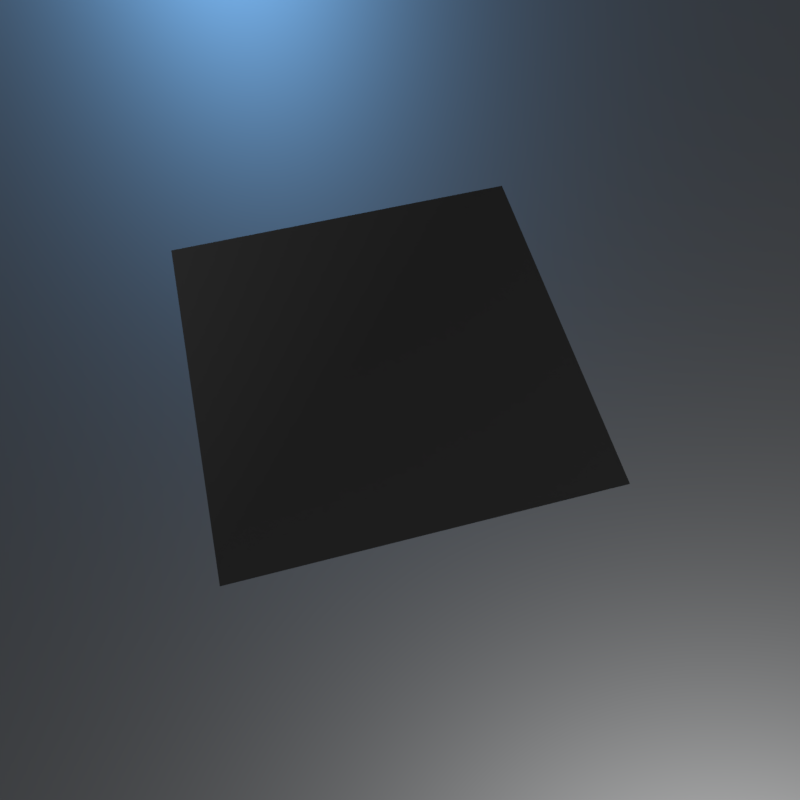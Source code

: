 # Source: SUBTRACTOR_old.blend  (saved by Blender 2.78.0; exported with 4.5.12 LTS)
import bpy
from mathutils import Matrix  # noqa: F401  (used for matrix-valued properties, if any)

bpy.ops.wm.read_factory_settings(use_empty=True)
scene = bpy.context.scene
scene.name = 'Scene'

# ---- collections
col_collection_1 = bpy.data.collections.new('Collection 1'); scene.collection.children.link(col_collection_1)

# ---- materials (node trees are filled in below, after node groups)
mat_decal01_template = bpy.data.materials.new('decal01_TEMPLATE')
mat_decal01_template.alpha_threshold = 0.0
mat_decal01_template.roughness = 0.5
mat_base = bpy.data.materials.new('base')
mat_base.alpha_threshold = 0.0
mat_base.diffuse_color = (0.15, 0.15, 0.15, 1.0)
mat_base.roughness = 0.5

# ---- node groups
ng_decal_subtractor_group = bpy.data.node_groups.new('Decal Subtractor Group', 'ShaderNodeTree')
_s = ng_decal_subtractor_group.interface.new_socket(name='Shader', in_out='OUTPUT', socket_type='NodeSocketShader')
_s = ng_decal_subtractor_group.interface.new_socket(name='Material Color', in_out='INPUT', socket_type='NodeSocketColor')
_s.default_value = (0.5793, 0.5793, 0.5793, 1.0)
_s = ng_decal_subtractor_group.interface.new_socket(name='Material Roughness', in_out='INPUT', socket_type='NodeSocketFloat')
_s.subtype = 'FACTOR'
_s.default_value = 0.2
_s.min_value = 0.0
_s.max_value = 1.0
_s = ng_decal_subtractor_group.interface.new_socket(name='Normal Map', in_out='INPUT', socket_type='NodeSocketColor')
_s.default_value = (0.5, 0.5, 1.0, 1.0)
_s = ng_decal_subtractor_group.interface.new_socket(name='Normal Strength', in_out='INPUT', socket_type='NodeSocketFloat')
_s.default_value = 1.0
_s.min_value = 0.0
_s.max_value = 10.0
_s = ng_decal_subtractor_group.interface.new_socket(name='Alpha', in_out='INPUT', socket_type='NodeSocketColor')
_s = ng_decal_subtractor_group.interface.new_socket(name='AO + Curvature + Height Map', in_out='INPUT', socket_type='NodeSocketColor')
_s.default_value = (0.8, 0.8, 0.8, 1.0)
_s = ng_decal_subtractor_group.interface.new_socket(name='AO Strength', in_out='INPUT', socket_type='NodeSocketFloat')
_s.subtype = 'FACTOR'
_s.default_value = 1.0
_s.min_value = 0.0
_s.max_value = 1.0
_s = ng_decal_subtractor_group.interface.new_socket(name='Edge Highlights', in_out='INPUT', socket_type='NodeSocketFloat')
_s.subtype = 'FACTOR'
_s.default_value = 0.5
_s.min_value = 0.0
_s.max_value = 1.0
_N = ng_decal_subtractor_group.nodes; _L = ng_decal_subtractor_group.links
n0 = _N.new('ShaderNodeNormalMap'); n0.name = 'Normal Map'; n0.location = (-265, -95)
n1 = _N.new('ShaderNodeInvert'); n1.name = 'Invert'; n1.location = (-262, -267)
n2 = _N.new('ShaderNodeBsdfTransparent'); n2.name = 'Transparent BSDF'; n2.location = (247, -354)
n3 = _N.new('ShaderNodeMix'); n3.name = 'Mix.001'; n3.location = (45, 180)
n3.data_type = 'RGBA'
n3.blend_type = 'OVERLAY'
n4 = _N.new('ShaderNodeMix'); n4.name = 'Mix'; n4.location = (-247, 340)
n4.data_type = 'RGBA'
n4.blend_type = 'MULTIPLY'
n5 = _N.new('ShaderNodeMixShader'); n5.name = 'Mix Shader'; n5.location = (498, -152)
n6 = _N.new('ShaderNodeSeparateColor'); n6.name = 'Separate RGB'; n6.location = (-473, 115)
n7 = _N.new('ShaderNodeBsdfAnisotropic'); n7.name = 'Glossy BSDF'; n7.location = (290, 32)
n7.distribution = 'GGX'
n8 = _N.new('NodeGroupOutput'); n8.name = 'Group Output'; n8.location = (857, -88)
n9 = _N.new('NodeGroupInput'); n9.name = 'Group Input'; n9.location = (-940, 4)
n10 = _N.new('ShaderNodeMath'); n10.name = 'Math'; n10.location = (0, 0)
n10.operation = 'POWER'
_L.new(n9.outputs[2], n0.inputs[1])
_L.new(n0.outputs[0], n7.inputs[4])
_L.new(n7.outputs[0], n5.inputs[1])
_L.new(n2.outputs[0], n5.inputs[2])
_L.new(n5.outputs[0], n8.inputs[0])
_L.new(n9.outputs[4], n1.inputs[1])
_L.new(n1.outputs[0], n5.inputs[0])
_L.new(n9.outputs[5], n6.inputs[0])
_L.new(n9.outputs[0], n4.inputs[6])
_L.new(n6.outputs[0], n4.inputs[7])
_L.new(n4.outputs[2], n3.inputs[6])
_L.new(n3.outputs[2], n7.inputs[0])
_L.new(n6.outputs[1], n3.inputs[7])
_L.new(n9.outputs[6], n4.inputs[0])
_L.new(n9.outputs[7], n3.inputs[0])
_L.new(n9.outputs[3], n0.inputs[0])
_L.new(n9.outputs[1], n10.inputs[0])
_L.new(n10.outputs[0], n7.inputs[1])
n8.is_active_output = True
ng_nodegroup_decal01_template = bpy.data.node_groups.new('NodeGroup.decal01_TEMPLATE', 'ShaderNodeTree')
_s = ng_nodegroup_decal01_template.interface.new_socket(name='Color', in_out='OUTPUT', socket_type='NodeSocketColor')
_s.default_value = (0.0, 0.0, 0.0, 0.0)
_s = ng_nodegroup_decal01_template.interface.new_socket(name='UV', in_out='INPUT', socket_type='NodeSocketVector')
_s.min_value = 0.0
_s.max_value = 1.0
_s = ng_nodegroup_decal01_template.interface.new_socket(name='Value', in_out='INPUT', socket_type='NodeSocketFloat')
_s.default_value = 0.5
_s.min_value = -1e+04
_s.max_value = 1e+04
_s = ng_nodegroup_decal01_template.interface.new_socket(name='Mult', in_out='INPUT', socket_type='NodeSocketFloat')
_s.default_value = 0.5
_s.min_value = -1e+04
_s.max_value = 1e+04
_s = ng_nodegroup_decal01_template.interface.new_socket(name='Cross', in_out='INPUT', socket_type='NodeSocketColor')
_s.default_value = (0.5, 0.5, 0.5, 1.0)
_s = ng_nodegroup_decal01_template.interface.new_socket(name='UV2', in_out='INPUT', socket_type='NodeSocketColor')
_s.default_value = (0.5, 0.5, 0.5, 1.0)
_N = ng_nodegroup_decal01_template.nodes; _L = ng_nodegroup_decal01_template.links
n0 = _N.new('NodeFrame'); n0.name = 'Frame'; n0.location = (-527, 252)
n0.width = 888
n1 = _N.new('ShaderNodeMix'); n1.name = 'Mix'; n1.location = (396, -34)
n1.width = 100
n1.data_type = 'RGBA'
n1.blend_type = 'MULTIPLY'
n1.inputs[0].default_value = 1.0
n2 = _N.new('ShaderNodeMix'); n2.name = 'Mix.001'; n2.location = (523, -172)
n2.width = 100
n2.data_type = 'RGBA'
n2.blend_type = 'ADD'
n2.inputs[0].default_value = 1.0
n3 = _N.new('NodeGroupOutput'); n3.name = 'Group Output'; n3.location = (723, 0)
n4 = _N.new('NodeGroupInput'); n4.name = 'Group Input'; n4.location = (-594, -23)
n5 = _N.new('ShaderNodeMath'); n5.name = 'Math.002'; n5.location = (738, -160)
n5.width = 120
n6 = _N.new('ShaderNodeMath'); n6.name = 'Math.001'; n6.location = (541, -133)
n6.width = 120
n6.operation = 'MULTIPLY'
n7 = _N.new('ShaderNodeSeparateColor'); n7.name = 'Separate RGB'; n7.location = (313, -57)
n8 = _N.new('ShaderNodeTexImage'); n8.name = 'Image Texture.003'; n8.location = (30, -30)
n8.width = 228
n5.parent = n0
n6.parent = n0
n7.parent = n0
n8.parent = n0
_L.new(n6.outputs[0], n5.inputs[0])
_L.new(n1.outputs[2], n2.inputs[6])
_L.new(n5.outputs[0], n1.inputs[6])
_L.new(n4.outputs[1], n6.inputs[1])
_L.new(n4.outputs[2], n5.inputs[1])
_L.new(n2.outputs[2], n3.inputs[0])
_L.new(n4.outputs[3], n1.inputs[7])
_L.new(n4.outputs[4], n2.inputs[7])
_L.new(n4.outputs[0], n8.inputs[0])
_L.new(n8.outputs[0], n7.inputs[0])
_L.new(n7.outputs[2], n6.inputs[0])
n3.is_active_output = True
ng_parallax_decal01_template = bpy.data.node_groups.new('parallax.decal01_TEMPLATE', 'ShaderNodeTree')
_s = ng_parallax_decal01_template.interface.new_socket(name='vector', in_out='OUTPUT', socket_type='NodeSocketColor')
_s.default_value = (0.0, 0.0, 0.0, 0.0)
_s = ng_parallax_decal01_template.interface.new_socket(name='tangent', in_out='OUTPUT', socket_type='NodeSocketVector')
_s = ng_parallax_decal01_template.interface.new_socket(name='bino', in_out='OUTPUT', socket_type='NodeSocketVector')
_s = ng_parallax_decal01_template.interface.new_socket(name='no', in_out='OUTPUT', socket_type='NodeSocketVector')
_s = ng_parallax_decal01_template.interface.new_socket(name='value', in_out='INPUT', socket_type='NodeSocketFloat')
_s.default_value = -0.01
_s.min_value = -0.1
_s.max_value = 0.0
_s = ng_parallax_decal01_template.interface.new_socket(name='mult', in_out='INPUT', socket_type='NodeSocketFloat')
_N = ng_parallax_decal01_template.nodes; _L = ng_parallax_decal01_template.links
n0 = _N.new('NodeFrame'); n0.name = 'TBN'; n0.location = (2859, 972)
n0.label = 'TBN'
n0.width = 947
n0.shrink = False
n0.label_size = 36
n1 = _N.new('NodeFrame'); n1.name = 'TBN.001'; n1.location = (4482, -656)
n1.label = 'TBN'
n1.width = 765
n1.shrink = False
n1.label_size = 36
n2 = _N.new('NodeFrame'); n2.name = 'TBN.002'; n2.location = (3893, 551)
n2.label = 'TBN'
n2.width = 746
n2.shrink = False
n2.label_size = 36
n3 = _N.new('NodeReroute'); n3.name = 'Reroute'; n3.location = (3931, -1171)
n3.width = 16
n3.socket_idname = 'NodeSocketFloat'
n4 = _N.new('NodeReroute'); n4.name = 'Reroute.002'; n4.location = (3943, -1005)
n4.width = 16
n4.socket_idname = 'NodeSocketFloat'
n5 = _N.new('NodeReroute'); n5.name = 'Reroute.011'; n5.location = (4514, -370)
n5.width = 16
n6 = _N.new('NodeReroute'); n6.name = 'Reroute.001'; n6.location = (4146, -789)
n6.width = 16
n6.socket_idname = 'NodeSocketVector'
n7 = _N.new('NodeReroute'); n7.name = 'Reroute.007'; n7.location = (5405, 857)
n7.width = 16
n7.socket_idname = 'NodeSocketVector'
n8 = _N.new('NodeReroute'); n8.name = 'Reroute.008'; n8.location = (5308, 774)
n8.width = 16
n8.socket_idname = 'NodeSocketVector'
n9 = _N.new('NodeReroute'); n9.name = 'Reroute.010'; n9.location = (5195, 682)
n9.width = 16
n9.socket_idname = 'NodeSocketVector'
n10 = _N.new('NodeReroute'); n10.name = 'Reroute.003'; n10.location = (4513, -83)
n10.width = 16
n11 = _N.new('NodeReroute'); n11.name = 'Reroute.009'; n11.location = (3600, -40)
n11.width = 16
n11.socket_idname = 'NodeSocketVector'
n12 = _N.new('ShaderNodeCameraData'); n12.name = 'Camera Data.001'; n12.location = (3129, -42)
n12.width = 95
n13 = _N.new('ShaderNodeVectorTransform'); n13.name = 'Vector Transform.001'; n13.location = (252, -52)
n13.convert_to = 'CAMERA'
n14 = _N.new('ShaderNodeNewGeometry'); n14.name = 'Geometry'; n14.location = (33, -432)
n15 = _N.new('ShaderNodeVectorTransform'); n15.name = 'Vector Transform'; n15.location = (245, -437)
n15.width = 160
n15.convert_to = 'CAMERA'
n16 = _N.new('ShaderNodeTangent'); n16.name = 'Tangent.001'; n16.location = (30, -30)
n16.direction_type = 'UV_MAP'
n17 = _N.new('ShaderNodeMapping'); n17.name = 'Mapping.001'; n17.location = (585, -543)
n17.hide = True
n17.inputs[3].default_value = (1.0, 1.0, 0.0)
n18 = _N.new('ShaderNodeVectorMath'); n18.name = 'Vector Math.003'; n18.location = (437, -196)
n18.operation = 'CROSS_PRODUCT'
n19 = _N.new('NodeReroute'); n19.name = 'Reroute.006'; n19.location = (3608, 825)
n19.width = 16
n19.socket_idname = 'NodeSocketVector'
n20 = _N.new('NodeReroute'); n20.name = 'Reroute.005'; n20.location = (3604, 676)
n20.width = 16
n20.socket_idname = 'NodeSocketVector'
n21 = _N.new('NodeReroute'); n21.name = 'Reroute.004'; n21.location = (3582, 395)
n21.width = 16
n21.socket_idname = 'NodeSocketVector'
n22 = _N.new('ShaderNodeMath'); n22.name = 'Math'; n22.location = (3685, -1110)
n22.operation = 'MULTIPLY'
n23 = _N.new('ShaderNodeGroup'); n23.name = 'Group.003'; n23.location = (589, -173)
n23.width = 120
n23.node_tree = ng_nodegroup_decal01_template
n24 = _N.new('ShaderNodeGroup'); n24.name = 'Group.005'; n24.location = (362, -360)
n24.width = 120
n24.node_tree = ng_nodegroup_decal01_template
n25 = _N.new('ShaderNodeGroup'); n25.name = 'Group.006'; n25.location = (568, -411)
n25.width = 120
n25.node_tree = ng_nodegroup_decal01_template
n26 = _N.new('ShaderNodeGroup'); n26.name = 'Group.008'; n26.location = (323, -621)
n26.width = 120
n26.node_tree = ng_nodegroup_decal01_template
n27 = _N.new('ShaderNodeGroup'); n27.name = 'Group.010'; n27.location = (536, -689)
n27.width = 120
n27.node_tree = ng_nodegroup_decal01_template
n28 = _N.new('ShaderNodeGroup'); n28.name = 'Group.007'; n28.location = (109, -586)
n28.width = 120
n28.node_tree = ng_nodegroup_decal01_template
n29 = _N.new('ShaderNodeTexCoord'); n29.name = 'Texture Coordinate'; n29.location = (3860, -694)
n29.width = 150
n30 = _N.new('NodeGroupInput'); n30.name = 'Group Input'; n30.location = (3310, -996)
n31 = _N.new('ShaderNodeMapping'); n31.name = 'Mapping.002'; n31.location = (590, -78)
n31.hide = True
n31.inputs[3].default_value = (1.0, 1.0, -1.0)
n32 = _N.new('ShaderNodeMapping'); n32.name = 'Mapping.003'; n32.location = (597, -357)
n32.hide = True
n32.inputs[3].default_value = (1.0, 1.0, -1.0)
n33 = _N.new('ShaderNodeMapping'); n33.name = 'Mapping.004'; n33.location = (3360, -53)
n33.inputs[3].default_value = (1.0, 1.0, -1.0)
n34 = _N.new('ShaderNodeVectorMath'); n34.name = 'Vector Math.002'; n34.location = (177, -493)
n34.width = 80
n34.operation = 'DOT_PRODUCT'
n35 = _N.new('ShaderNodeCombineColor'); n35.name = 'Combine RGB'; n35.location = (334, -407)
n35.width = 80
n36 = _N.new('ShaderNodeVectorMath'); n36.name = 'Vector Math.001'; n36.location = (169, -391)
n36.width = 80
n36.operation = 'DOT_PRODUCT'
n37 = _N.new('ShaderNodeVectorMath'); n37.name = 'Vector Math'; n37.location = (170, -288)
n37.width = 80
n37.operation = 'DOT_PRODUCT'
n38 = _N.new('ShaderNodeGroup'); n38.name = 'Group.002'; n38.location = (384, -104)
n38.width = 120
n38.node_tree = ng_nodegroup_decal01_template
n39 = _N.new('ShaderNodeGroup'); n39.name = 'Group.004'; n39.location = (147, -347)
n39.width = 120
n39.node_tree = ng_nodegroup_decal01_template
n40 = _N.new('NodeGroupOutput'); n40.name = 'Group Output'; n40.location = (5805, -1170)
n41 = _N.new('ShaderNodeGroup'); n41.name = 'Group.001'; n41.location = (30, -65)
n41.width = 266
n41.node_tree = ng_nodegroup_decal01_template
n42 = _N.new('ShaderNodeVectorMath'); n42.name = 'Vector Math.004'; n42.location = (0, 0)
n42.operation = 'NORMALIZE'
n13.parent = n0
n14.parent = n0
n15.parent = n0
n16.parent = n0
n17.parent = n0
n18.parent = n0
n23.parent = n1
n24.parent = n1
n25.parent = n1
n26.parent = n1
n27.parent = n1
n28.parent = n1
n31.parent = n0
n32.parent = n0
n34.parent = n2
n35.parent = n2
n36.parent = n2
n37.parent = n2
n38.parent = n1
n39.parent = n1
n41.parent = n1
_L.new(n36.outputs[1], n35.inputs[1])
_L.new(n37.outputs[1], n35.inputs[0])
_L.new(n4.outputs[0], n41.inputs[1])
_L.new(n6.outputs[0], n41.inputs[0])
_L.new(n5.outputs[0], n41.inputs[3])
_L.new(n6.outputs[0], n41.inputs[4])
_L.new(n41.outputs[0], n38.inputs[0])
_L.new(n41.outputs[0], n38.inputs[4])
_L.new(n38.outputs[0], n23.inputs[0])
_L.new(n38.outputs[0], n23.inputs[4])
_L.new(n23.outputs[0], n39.inputs[0])
_L.new(n23.outputs[0], n39.inputs[4])
_L.new(n39.outputs[0], n24.inputs[0])
_L.new(n39.outputs[0], n24.inputs[4])
_L.new(n24.outputs[0], n25.inputs[0])
_L.new(n24.outputs[0], n25.inputs[4])
_L.new(n25.outputs[0], n28.inputs[0])
_L.new(n25.outputs[0], n28.inputs[4])
_L.new(n28.outputs[0], n26.inputs[0])
_L.new(n28.outputs[0], n26.inputs[4])
_L.new(n26.outputs[0], n27.inputs[0])
_L.new(n26.outputs[0], n27.inputs[4])
_L.new(n5.outputs[0], n38.inputs[3])
_L.new(n5.outputs[0], n23.inputs[3])
_L.new(n5.outputs[0], n39.inputs[3])
_L.new(n5.outputs[0], n28.inputs[3])
_L.new(n5.outputs[0], n26.inputs[3])
_L.new(n5.outputs[0], n27.inputs[3])
_L.new(n5.outputs[0], n25.inputs[3])
_L.new(n5.outputs[0], n24.inputs[3])
_L.new(n4.outputs[0], n38.inputs[1])
_L.new(n4.outputs[0], n23.inputs[1])
_L.new(n4.outputs[0], n39.inputs[1])
_L.new(n4.outputs[0], n24.inputs[1])
_L.new(n4.outputs[0], n25.inputs[1])
_L.new(n4.outputs[0], n28.inputs[1])
_L.new(n4.outputs[0], n26.inputs[1])
_L.new(n4.outputs[0], n27.inputs[1])
_L.new(n3.outputs[0], n41.inputs[2])
_L.new(n10.outputs[0], n5.inputs[0])
_L.new(n11.outputs[0], n37.inputs[1])
_L.new(n11.outputs[0], n36.inputs[1])
_L.new(n11.outputs[0], n34.inputs[1])
_L.new(n14.outputs[1], n15.inputs[0])
_L.new(n16.outputs[0], n13.inputs[0])
_L.new(n13.outputs[0], n18.inputs[0])
_L.new(n15.outputs[0], n18.inputs[1])
_L.new(n27.outputs[0], n40.inputs[0])
_L.new(n35.outputs[0], n10.inputs[0])
_L.new(n34.outputs[1], n35.inputs[2])
_L.new(n29.outputs[2], n6.inputs[0])
_L.new(n3.outputs[0], n38.inputs[2])
_L.new(n3.outputs[0], n23.inputs[2])
_L.new(n3.outputs[0], n39.inputs[2])
_L.new(n3.outputs[0], n24.inputs[2])
_L.new(n3.outputs[0], n25.inputs[2])
_L.new(n3.outputs[0], n28.inputs[2])
_L.new(n3.outputs[0], n26.inputs[2])
_L.new(n3.outputs[0], n27.inputs[2])
_L.new(n30.outputs[0], n22.inputs[0])
_L.new(n30.outputs[1], n22.inputs[1])
_L.new(n30.outputs[0], n4.inputs[0])
_L.new(n22.outputs[0], n3.inputs[0])
_L.new(n19.outputs[0], n37.inputs[0])
_L.new(n20.outputs[0], n36.inputs[0])
_L.new(n21.outputs[0], n34.inputs[0])
_L.new(n12.outputs[0], n11.inputs[0])
_L.new(n13.outputs[0], n19.inputs[0])
_L.new(n15.outputs[0], n21.inputs[0])
_L.new(n7.outputs[0], n40.inputs[1])
_L.new(n8.outputs[0], n40.inputs[2])
_L.new(n9.outputs[0], n40.inputs[3])
_L.new(n19.outputs[0], n7.inputs[0])
_L.new(n20.outputs[0], n8.inputs[0])
_L.new(n21.outputs[0], n9.inputs[0])
_L.new(n42.outputs[0], n20.inputs[0])
_L.new(n18.outputs[0], n42.inputs[0])
n40.is_active_output = True

# ---- material node trees
mat_decal01_template.use_nodes = True; mat_decal01_template.node_tree.nodes.clear()
_N = mat_decal01_template.node_tree.nodes; _L = mat_decal01_template.node_tree.links
n0 = _N.new('ShaderNodeOutputMaterial'); n0.name = 'Material Output'; n0.location = (188, 348)
n1 = _N.new('ShaderNodeRGB'); n1.name = 'RGB'; n1.location = (-602, 560)
n1.outputs[0].default_value = (0.35, 0.35, 0.35, 1.0)
n2 = _N.new('ShaderNodeGroup'); n2.name = 'Group'; n2.location = (-205, 387)
n2.width = 227
n2.node_tree = ng_decal_subtractor_group
n2.inputs[1].default_value = 0.2
n2.inputs[3].default_value = 1.0
n2.inputs[6].default_value = 1.0
n2.inputs[7].default_value = 0.5
n3 = _N.new('ShaderNodeTexImage'); n3.name = 'Image Texture.001'; n3.location = (-742, 72)
n3.label = 'subtractor AO_CURV_HEIGHT'
n3.width = 301
n4 = _N.new('ShaderNodeTexImage'); n4.name = 'Image Texture'; n4.location = (-740, 348)
n4.label = 'subtractor NRM_ALPHA'
n4.width = 295
n5 = _N.new('ShaderNodeGroup'); n5.name = 'Group.001'; n5.location = (-1210, 67)
n5.width = 235
n5.node_tree = ng_parallax_decal01_template
n5.inputs[0].default_value = -0.1
n5.inputs[1].default_value = -0.5
_L.new(n4.outputs[0], n2.inputs[2])
_L.new(n2.outputs[0], n0.inputs[0])
_L.new(n4.outputs[1], n2.inputs[4])
_L.new(n3.outputs[0], n2.inputs[5])
_L.new(n1.outputs[0], n2.inputs[0])
_L.new(n5.outputs[0], n4.inputs[0])
_L.new(n5.outputs[0], n3.inputs[0])
n0.is_active_output = True
mat_base.use_nodes = True; mat_base.node_tree.nodes.clear()
_N = mat_base.node_tree.nodes; _L = mat_base.node_tree.links
n0 = _N.new('ShaderNodeOutputMaterial'); n0.name = 'Material Output'; n0.location = (300, 300)
n1 = _N.new('ShaderNodeBsdfDiffuse'); n1.name = 'Diffuse BSDF'; n1.location = (-22, 188)
n1.inputs[0].default_value = (0.1376, 0.1376, 0.1376, 1.0)
n2 = _N.new('ShaderNodeBsdfAnisotropic'); n2.name = 'Glossy BSDF'; n2.location = (-18, 372)
n2.distribution = 'GGX'
n2.inputs[0].default_value = (0.35, 0.35, 0.35, 1.0)
n2.inputs[1].default_value = 0.4472
_L.new(n2.outputs[0], n0.inputs[0])
n0.is_active_output = True

# ---- world
world_world = bpy.data.worlds.new('World'); scene.world = world_world
world_world.use_nodes = True; world_world.node_tree.nodes.clear()
_N = world_world.node_tree.nodes; _L = world_world.node_tree.links
n0 = _N.new('ShaderNodeMath'); n0.name = 'Math.001'; n0.location = (3, 138)
n0.inputs[1].default_value = 1.0
n1 = _N.new('ShaderNodeMath'); n1.name = 'Math.003'; n1.location = (376, 139)
n1.operation = 'MULTIPLY'
n1.inputs[1].default_value = 1.0
n2 = _N.new('ShaderNodeMath'); n2.name = 'Math.002'; n2.location = (198, 135)
n2.operation = 'POWER'
n2.inputs[1].default_value = 0.1
n3 = _N.new('ShaderNodeMath'); n3.name = 'Math'; n3.location = (-179, 137)
n3.operation = 'MULTIPLY'
n4 = _N.new('ShaderNodeBackground'); n4.name = 'Background'; n4.location = (630, 254)
n4.inputs[0].default_value = (0.05088, 0.05088, 0.05088, 1.0)
n5 = _N.new('ShaderNodeOutputWorld'); n5.name = 'World Output'; n5.location = (890, 246)
n6 = _N.new('ShaderNodeTexCoord'); n6.name = 'Texture Coordinate'; n6.location = (-1202, 211)
n7 = _N.new('ShaderNodeMapping'); n7.name = 'Mapping'; n7.location = (-884, 241)
_L.new(n4.outputs[0], n5.inputs[0])
_L.new(n3.outputs[0], n0.inputs[0])
_L.new(n0.outputs[0], n2.inputs[0])
_L.new(n2.outputs[0], n1.inputs[0])
_L.new(n1.outputs[0], n4.inputs[1])
_L.new(n6.outputs[0], n7.inputs[0])
n5.is_active_output = True
world_world.color = (0.05088, 0.05088, 0.05088)
world_world.use_sun_shadow = False
world_world.sun_shadow_jitter_overblur = 0.0
world_world.cycles.sampling_method = 'MANUAL'

# ---- cameras
cam_camera = bpy.data.cameras.new('Camera')
cam_camera.lens = 30.0
cam_camera.sensor_width = 32.0
cam_camera.sensor_height = 18.0
cam_camera.dof.focus_distance = 0.0

# ---- lights
light_sun_001 = bpy.data.lights.new('Sun.001', 'SUN')
light_sun_001.color = (0.1966, 0.5183, 1.0)
light_sun_001.transmission_factor = 0.0
light_sun_001.angle = 0.1993
light_sun_001.energy = 1.0
light_sun_001.shadow_buffer_clip_start = 0.5
light_sun_001.shadow_soft_size = 0.1
light_sun_001.shadow_cascade_max_distance = 1000.0
light_sun = bpy.data.lights.new('Sun', 'SUN')
light_sun.transmission_factor = 0.0
light_sun.angle = 0.1993
light_sun.energy = 1.0
light_sun.shadow_buffer_clip_start = 0.5
light_sun.shadow_soft_size = 0.1
light_sun.shadow_cascade_max_distance = 1000.0

# ---- meshes
me_plane_001 = bpy.data.meshes.new('Plane.001')
me_plane_001.from_pydata([(-0.1, -0.1, 0.0), (0.1, -0.1, 0.0), (-0.1, 0.1, 0.0), (0.1, 0.1, 0.0)], [], [(0, 1, 3, 2)])
_uv = me_plane_001.uv_layers.new(name='UVMap')
_uv.uv.foreach_set('vector', [0.0001001, 0.0001001, 0.9999, 0.0001001, 0.9999, 0.9999, 9.99e-05, 0.9999])
me_plane_001.materials.append(mat_decal01_template)
me_plane_001.use_remesh_preserve_volume = False
me_plane_001.use_remesh_preserve_attributes = False
me_plane_001.use_mirror_vertex_groups = False
me_plane_001.update()
me_plane = bpy.data.meshes.new('Plane')
me_plane.from_pydata([(-1.0, -1.0, 0.0), (1.0, -1.0, 0.0), (-1.0, 1.0, 0.0), (1.0, 1.0, 0.0)], [], [(0, 1, 3, 2)])
me_plane.materials.append(mat_base)
me_plane.use_remesh_preserve_volume = False
me_plane.use_remesh_preserve_attributes = False
me_plane.use_mirror_vertex_groups = False
me_plane.update()

# ---- objects
ob_decal01_template = bpy.data.objects.new('decal01_TEMPLATE', me_plane_001)
ob_camera = bpy.data.objects.new('Camera', cam_camera)
ob_plane = bpy.data.objects.new('Plane', me_plane)
ob_sun_001 = bpy.data.objects.new('Sun.001', light_sun_001)
ob_sun = bpy.data.objects.new('Sun', light_sun)

# ---- transforms, parenting, visibility, modifiers, constraints
ob_decal01_template.location = (0.0, 0.0, 0.0)
ob_decal01_template.visible_shadow = False
ob_decal01_template.show_wire = True
ob_decal01_template.show_all_edges = True
ob_decal01_template.lineart.crease_threshold = 0.0
_m = ob_decal01_template.modifiers.new('Displace', 'DISPLACE')
_m.mid_level = 0.9999
ob_camera.location = (-0.04204, -0.2034, 0.3408)
ob_camera.rotation_euler = (0.49, 1.065e-07, -0.252)
ob_camera.lineart.crease_threshold = 0.0
ob_plane.location = (0.0, 0.0, 0.0)
ob_plane.lineart.crease_threshold = 0.0
ob_sun_001.location = (-1.645, 2.587, 0.9139)
ob_sun_001.rotation_euler = (1.184, -0.2095, 3.19)
ob_sun_001.scale = (1.0, 1.0, 1.0)
ob_sun_001.lineart.crease_threshold = 0.0
ob_sun.location = (0.8454, -1.024, 1.72)
ob_sun.rotation_euler = (0.4559, 0.07666, 0.4985)
ob_sun.lineart.crease_threshold = 0.0

# ---- collection membership
col_collection_1.objects.link(ob_decal01_template)
col_collection_1.objects.link(ob_camera)
col_collection_1.objects.link(ob_plane)
col_collection_1.objects.link(ob_sun_001)
col_collection_1.objects.link(ob_sun)

# ---- scene / render settings (as saved in the file)
scene.camera = ob_camera
scene.frame_start = 0; scene.frame_end = 250; scene.frame_set(0)
scene.render.engine = 'CYCLES'
scene.render.resolution_x = 512
scene.render.resolution_y = 512
scene.render.dither_intensity = 0.0
scene.render.film_transparent = True
scene.cycles.use_denoising = False
scene.cycles.samples = 64
scene.cycles.sampling_pattern = 'TABULATED_SOBOL'
scene.cycles.light_sampling_threshold = 0.0
scene.cycles.use_adaptive_sampling = False
scene.cycles.use_light_tree = False
scene.cycles.blur_glossy = 0.0
scene.cycles.sample_clamp_indirect = 0.0
scene.view_settings.view_transform = 'Standard'
bpy.context.view_layer.update()
